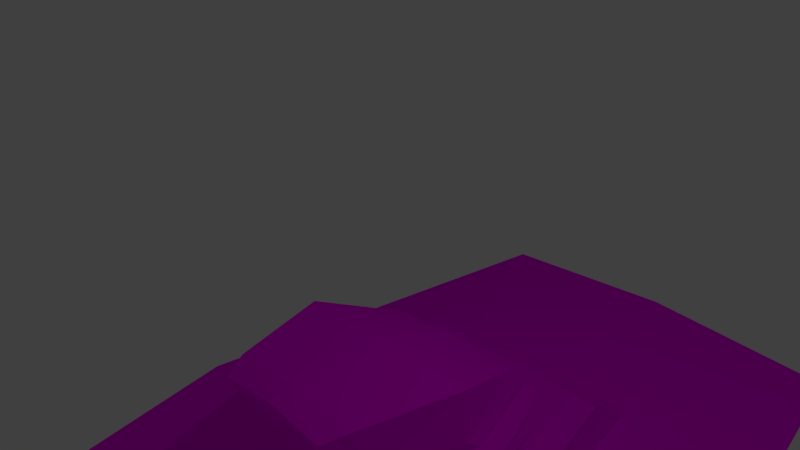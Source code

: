# Source: HorsemanV01.blend  (saved by Blender 2.77.0; exported with 4.5.12 LTS)
import bpy
from mathutils import Matrix  # noqa: F401  (used for matrix-valued properties, if any)

bpy.ops.wm.read_factory_settings(use_empty=True)
scene = bpy.context.scene
scene.name = 'Scene'

# ---- collections
col_collection_1 = bpy.data.collections.new('Collection 1'); scene.collection.children.link(col_collection_1)

# ---- images (referenced by path relative to the original .blend; pixels are not part of the script)
import os
ASSET_DIR = os.environ.get("B2B_ASSET_DIR", "")  # directory of the original .blend (textures are referenced by path, not embedded)
HERE = os.path.dirname(os.path.abspath(__file__))  # packed textures are extracted next to this script under _unpacked/

def load_image(name, relpath, width, height, colorspace="sRGB"):
    """Load a texture the original file referenced (path relative to the .blend, or extracted next to this script)."""
    p = next((c for c in (os.path.join(HERE, relpath), os.path.join(ASSET_DIR, relpath)) if relpath and os.path.exists(c)), "")
    if p:
        img = bpy.data.images.load(p, check_existing=True)
        img.name = name
    else:  # same state as the original file: an image datablock whose file is absent (Cycles renders it pink)
        img = bpy.data.images.new(name, width, height)
        img.source = "FILE"
        img.filepath = "//" + (relpath or name)
    img.colorspace_settings.name = colorspace
    return img
img_colorpalette_jpg = load_image('colorPalette.jpg', 'colorPalette.jpg', 1024, 1024, 'sRGB')

# ---- materials (node trees are filled in below, after node groups)
mat_material = bpy.data.materials.new('Material')
mat_material.alpha_threshold = 0.0
mat_material.roughness = 0.5
mat_material.line_color = (0.0, 0.0, 0.0, 1.0)

# ---- material node trees
mat_material.use_nodes = True; mat_material.node_tree.nodes.clear()
_N = mat_material.node_tree.nodes; _L = mat_material.node_tree.links
n0 = _N.new('ShaderNodeOutputMaterial'); n0.name = 'Material Output'; n0.location = (300, 300)
n1 = _N.new('ShaderNodeBsdfDiffuse'); n1.name = 'Diffuse BSDF'; n1.location = (10, 300)
n2 = _N.new('ShaderNodeTexImage'); n2.name = 'Image Texture'; n2.location = (228, 132)
n2.width = 140
n2.image = img_colorpalette_jpg
n3 = _N.new('ShaderNodeTexCoord'); n3.name = 'Texture Coordinate'; n3.location = (-183, 230)
_L.new(n1.outputs[0], n0.inputs[0])
_L.new(n3.outputs[2], n2.inputs[0])
_L.new(n2.outputs[0], n1.inputs[0])
n0.is_active_output = True

# ---- world
world_world = bpy.data.worlds.new('World'); scene.world = world_world
world_world.color = (0.05088, 0.05088, 0.05088)
world_world.use_sun_shadow = False
world_world.sun_shadow_jitter_overblur = 0.0
world_world.cycles.sampling_method = 'MANUAL'

# ---- cameras
cam_camera = bpy.data.cameras.new('Camera')
cam_camera.clip_end = 100.0
cam_camera.lens = 35.0
cam_camera.sensor_width = 32.0
cam_camera.sensor_height = 18.0
cam_camera.ortho_scale = 7.314
cam_camera.dof.focus_distance = 0.0

# ---- lights
light_lamp = bpy.data.lights.new('Lamp', 'POINT')
light_lamp.transmission_factor = 0.0
light_lamp.cutoff_distance = 30.0
light_lamp.energy = 100.0
light_lamp.shadow_buffer_clip_start = 1.001
light_lamp.shadow_soft_size = 0.1
light_lamp.shadow_maximum_resolution = 0.006
light_lamp.use_absolute_resolution = True

# ---- meshes
me_cube = bpy.data.meshes.new('Cube')
me_cube.from_pydata([(1.661, 3.867, -3.745), (1.661, -2.787, -3.745), (-1.661, -2.787, -3.745), (-1.661, 3.867, -3.745), (1.74, 2.849, -3.019), (1.691, -1.503, -3.035), (-1.777, -1.528, -3.017), (-1.744, 2.809, -2.996), (2.225, 0.2624, -3.745), (4.133e-07, 3.867, -3.634), (1.661, 3.381, -3.369), (1.163e-07, -2.787, -3.634), (1.661, -2.204, -3.369), (-2.225, 0.2624, -3.745), (-1.661, -2.204, -3.369), (-1.661, 3.381, -3.369), (2.295, 0.3256, -3.016), (5.123e-07, 2.778, -2.882), (-0.05107, -1.515, -2.915), (-2.298, 0.2896, -2.996), (5.123e-07, 3.381, -3.258), (-2.25, 0.2717, -3.37), (-3.786e-07, -2.204, -3.258), (2.249, 0.2841, -3.377), (1.849, 0.4197, -2.554), (1.674, 3.15, -3.186), (1.661, -1.959, -3.173), (-1.672, -1.958, -3.173), (-1.675, 3.143, -3.182), (5.123e-07, 3.138, -3.07), (-2.277, 0.2816, -3.183), (-0.007568, -1.949, -3.065), (2.274, 0.3071, -3.197), (1.882, 0.4493, -2.86), (1.36, -1.074, -2.914), (3.816e-07, 2.51, -2.698), (-1.453, 2.57, -2.814), (-0.08422, -1.215, -2.752), (-1.537, -1.154, -2.868), (-1.89, 0.3692, -2.814), (1.445, 2.65, -2.86), (-1.88, 0.3684, -2.666), (1.307, -1.082, -2.623), (3.816e-07, 1.955, -2.402), (-1.34, 1.974, -2.515), (-0.107, -1.196, -2.471), (-1.528, -1.147, -2.586), (-1.855, 0.3564, -2.518), (1.337, 1.999, -2.529), (1.553, 0.167, -2.249), (-1.543, -1.109, -2.731), (1.335, -1.033, -2.773), (1.873, 0.4438, -2.709), (3.816e-07, 2.162, -2.55), (1.395, 2.258, -2.696), (-1.4, 2.203, -2.665), (-0.1001, -1.166, -2.614), (1.592, 0.3797, -2.415), (1.123, -0.9595, -2.468), (3.283e-07, 1.847, -2.277), (-1.142, 1.854, -2.388), (-0.09014, -1.018, -2.334), (-1.295, -1.001, -2.445), (-1.596, 0.3365, -2.391), (1.141, 1.862, -2.393), (1.508, 0.1257, -1.416), (1.1, -1.17, -2.303), (3.283e-07, 1.766, -2.123), (-1.126, 1.767, -2.234), (-0.08626, -1.205, -2.178), (-1.263, -1.198, -2.287), (-1.556, 0.1435, -2.235), (1.126, 1.767, -2.234), (0.9224, -1.404, -2.251), (1.125, -1.409, -1.432), (3.283e-07, 1.483, -1.896), (-1.125, 1.483, -2.007), (-5.437e-07, -1.409, -1.321), (-1.125, -1.409, -1.432), (-1.508, 0.1257, -1.416), (1.125, 1.483, -2.007), (-1.279e-07, 0.1257, -1.305), (-0.07963, -1.379, -2.144), (-1.035, -1.421, -2.243), (0.9519, -1.773, -1.526), (-1.059e-06, -1.773, -1.415), (-0.9519, -1.773, -1.526), (4.554, 0.06821, -4.126), (3.4, -6.173, -4.126), (6.778e-07, 7.447, -3.899), (-3.4, 7.447, -4.126), (6.984e-08, -6.173, -3.899), (-3.4, -6.173, -4.126), (-4.554, 0.06821, -4.126), (3.4, 7.447, -4.126), (4.557e-07, 0.06821, -4.126)], [], [(3, 9, 89, 90), (4, 17, 35, 40), (32, 16, 5, 26), (31, 18, 6, 27), (30, 19, 7, 28), (20, 9, 3, 15), (29, 20, 15, 28), (25, 10, 20, 29), (10, 0, 9, 20), (13, 21, 15, 3), (2, 14, 21, 13), (27, 6, 19, 30), (11, 22, 14, 2), (1, 12, 22, 11), (26, 5, 18, 31), (8, 23, 12, 1), (0, 10, 23, 8), (25, 4, 16, 32), (19, 6, 38, 39), (17, 7, 36, 35), (16, 4, 40, 33), (0, 8, 87, 94), (11, 2, 92, 91), (13, 3, 90, 93), (10, 25, 32, 23), (12, 26, 31, 22), (14, 27, 30, 21), (4, 25, 29, 17), (17, 29, 28, 7), (21, 30, 28, 15), (22, 31, 27, 14), (23, 32, 26, 12), (55, 41, 47, 44), (54, 53, 43, 48), (41, 50, 46, 47), (51, 52, 24, 42), (6, 18, 37, 38), (5, 16, 33, 34), (18, 5, 34, 37), (7, 19, 39, 36), (42, 24, 57, 58), (46, 45, 61, 62), (24, 48, 64, 57), (45, 42, 58, 61), (53, 55, 44, 43), (56, 51, 42, 45), (52, 54, 48, 24), (50, 56, 45, 46), (38, 37, 56, 50), (33, 40, 54, 52), (37, 34, 51, 56), (35, 36, 55, 53), (34, 33, 52, 51), (39, 38, 50, 41), (40, 35, 53, 54), (36, 39, 41, 55), (59, 60, 68, 67), (60, 63, 71, 68), (64, 59, 67, 72), (63, 62, 70, 71), (47, 46, 62, 63), (48, 43, 59, 64), (44, 47, 63, 60), (43, 44, 60, 59), (72, 67, 75, 80), (71, 70, 78, 79), (66, 49, 65, 74), (74, 77, 85, 84), (61, 58, 66, 69), (57, 64, 72, 49), (62, 61, 69, 70), (58, 57, 49, 66), (81, 79, 78, 77), (65, 81, 77, 74), (80, 75, 81, 65), (75, 76, 79, 81), (68, 71, 79, 76), (67, 68, 76, 75), (70, 69, 82, 83), (49, 72, 80, 65), (83, 82, 85, 86), (82, 73, 84, 85), (77, 78, 86, 85), (78, 70, 83, 86), (66, 74, 84, 73), (69, 66, 73, 82), (95, 91, 92, 93), (89, 95, 93, 90), (94, 87, 95, 89), (87, 88, 91, 95), (2, 13, 93, 92), (1, 11, 91, 88), (9, 0, 94, 89), (8, 1, 88, 87)])
me_cube.materials.append(mat_material)
me_cube.use_remesh_preserve_volume = False
me_cube.use_remesh_preserve_attributes = False
me_cube.use_mirror_vertex_groups = False
me_cube.update()

# ---- objects
ob_cube = bpy.data.objects.new('Cube', me_cube)
ob_lamp = bpy.data.objects.new('Lamp', light_lamp)
ob_camera = bpy.data.objects.new('Camera', cam_camera)

# ---- transforms, parenting, visibility, modifiers, constraints
ob_cube.location = (0.0, 0.0, 0.0)
ob_cube.lock_rotations_4d = False
ob_cube.empty_display_type = 'ARROWS'
ob_cube.lineart.crease_threshold = 0.0
ob_lamp.location = (4.076, 1.005, 5.904)
ob_lamp.rotation_euler = (0.6503, 0.05522, 1.866)
ob_lamp.lock_rotations_4d = False
ob_lamp.empty_display_type = 'ARROWS'
ob_lamp.color = (0.0, 0.0, 0.0, 0.0)
ob_lamp.lineart.crease_threshold = 0.0
ob_camera.location = (7.481, -6.508, 5.344)
ob_camera.rotation_euler = (1.109, 0.01082, 0.8149)
ob_camera.lock_rotations_4d = False
ob_camera.empty_display_type = 'ARROWS'
ob_camera.color = (0.0, 0.0, 0.0, 0.0)
ob_camera.display_type = 'WIRE'
ob_camera.lineart.crease_threshold = 0.0

# ---- collection membership
col_collection_1.objects.link(ob_cube)
col_collection_1.objects.link(ob_lamp)
col_collection_1.objects.link(ob_camera)

# ---- scene / render settings (as saved in the file)
scene.camera = ob_camera
scene.frame_start = 1; scene.frame_end = 250; scene.frame_set(35)
scene.render.engine = 'CYCLES'
scene.render.resolution_percentage = 50
scene.render.dither_intensity = 0.0
scene.cycles.use_denoising = False
scene.cycles.samples = 128
scene.cycles.sampling_pattern = 'TABULATED_SOBOL'
scene.cycles.light_sampling_threshold = 0.0
scene.cycles.use_adaptive_sampling = False
scene.cycles.use_light_tree = False
scene.cycles.blur_glossy = 0.0
scene.cycles.sample_clamp_indirect = 0.0
scene.view_settings.view_transform = 'Standard'
bpy.context.view_layer.update()
